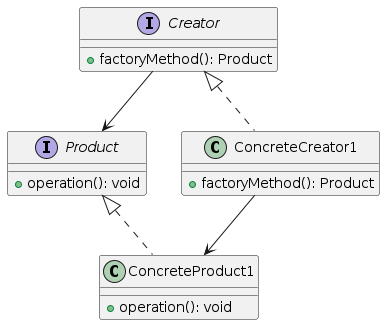

The diagram above was rendered by PlantUML. Its source (embedded in the PNG):
@startuml

interface Creator {
    + factoryMethod(): Product
}

interface Product {
    + operation(): void
}

class ConcreteCreator1 {
    + factoryMethod(): Product
}

class ConcreteProduct1 {
    + operation(): void
}

Creator --> Product
Creator <|.. ConcreteCreator1

Product <|.. ConcreteProduct1
ConcreteCreator1 --> ConcreteProduct1

@enduml